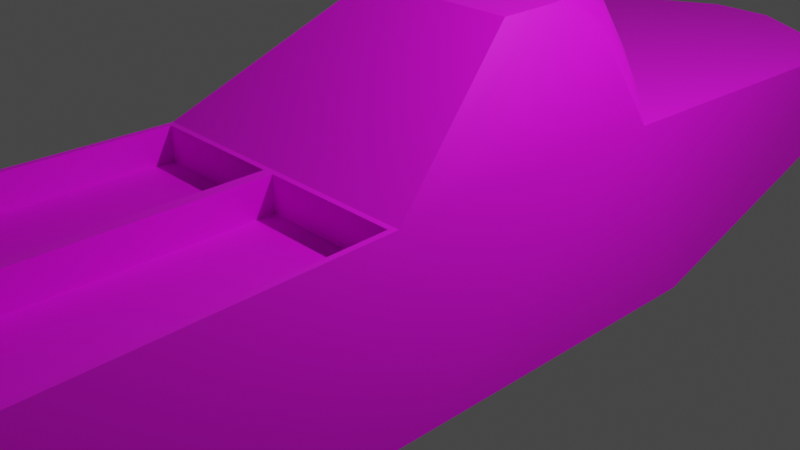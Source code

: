 # Source: hoverTransport.blend  (saved by Blender 3.6.11; exported with 4.5.12 LTS)
import bpy
from mathutils import Matrix  # noqa: F401  (used for matrix-valued properties, if any)

bpy.ops.wm.read_factory_settings(use_empty=True)
scene = bpy.context.scene
scene.name = 'Scene'

# ---- collections
col_collection = bpy.data.collections.new('Collection'); scene.collection.children.link(col_collection)

# ---- images (referenced by path relative to the original .blend; pixels are not part of the script)
import os
ASSET_DIR = os.environ.get("B2B_ASSET_DIR", "")  # directory of the original .blend (textures are referenced by path, not embedded)
HERE = os.path.dirname(os.path.abspath(__file__))  # packed textures are extracted next to this script under _unpacked/

def load_image(name, relpath, width, height, colorspace="sRGB"):
    """Load a texture the original file referenced (path relative to the .blend, or extracted next to this script)."""
    p = next((c for c in (os.path.join(HERE, relpath), os.path.join(ASSET_DIR, relpath)) if relpath and os.path.exists(c)), "")
    if p:
        img = bpy.data.images.load(p, check_existing=True)
        img.name = name
    else:  # same state as the original file: an image datablock whose file is absent (Cycles renders it pink)
        img = bpy.data.images.new(name, width, height)
        img.source = "FILE"
        img.filepath = "//" + (relpath or name)
    img.colorspace_settings.name = colorspace
    return img
img_untitled = load_image('Untitled', '', 1024, 1024, 'sRGB')

# ---- materials (node trees are filled in below, after node groups)
mat_material_001 = bpy.data.materials.new('Material.001')
mat_material_001.use_transparent_shadow = False

# ---- node groups
ng_auto_smooth = bpy.data.node_groups.new('Auto Smooth', 'GeometryNodeTree')
_s = ng_auto_smooth.interface.new_socket(name='Geometry', in_out='OUTPUT', socket_type='NodeSocketGeometry')
_s = ng_auto_smooth.interface.new_socket(name='Geometry', in_out='INPUT', socket_type='NodeSocketGeometry')
_s = ng_auto_smooth.interface.new_socket(name='Angle', in_out='INPUT', socket_type='NodeSocketFloat')
_s.subtype = 'ANGLE'
_s.min_value = 0.0
_s.max_value = 3.142
ng_auto_smooth.is_modifier = True
_N = ng_auto_smooth.nodes; _L = ng_auto_smooth.links
n0 = _N.new('NodeGroupOutput'); n0.name = 'Group Output'; n0.location = (480, -100)
n1 = _N.new('NodeGroupInput'); n1.name = 'Group Input'; n1.location = (-420, -300)
n2 = _N.new('NodeGroupInput'); n2.name = 'Group Input.001'; n2.location = (-60, -100)
n3 = _N.new('GeometryNodeSetShadeSmooth'); n3.name = 'Set Shade Smooth'; n3.location = (120, -100)
n3.domain = 'EDGE'
n4 = _N.new('GeometryNodeSetShadeSmooth'); n4.name = 'Set Shade Smooth.001'; n4.location = (300, -100)
n5 = _N.new('GeometryNodeInputMeshEdgeAngle'); n5.name = 'Edge Angle'; n5.location = (-420, -220)
n6 = _N.new('GeometryNodeInputEdgeSmooth'); n6.name = 'Is Edge Smooth'; n6.location = (-60, -160)
n7 = _N.new('GeometryNodeInputShadeSmooth'); n7.name = 'Is Face Smooth'; n7.location = (-240, -340)
n8 = _N.new('FunctionNodeBooleanMath'); n8.name = 'Boolean Math'; n8.location = (-60, -220)
n9 = _N.new('FunctionNodeCompare'); n9.name = 'Compare'; n9.location = (-240, -180)
n9.operation = 'LESS_EQUAL'
_L.new(n5.outputs[0], n9.inputs[0])
_L.new(n4.outputs[0], n0.inputs[0])
_L.new(n1.outputs[1], n9.inputs[1])
_L.new(n9.outputs[0], n8.inputs[0])
_L.new(n7.outputs[0], n8.inputs[1])
_L.new(n2.outputs[0], n3.inputs[0])
_L.new(n6.outputs[0], n3.inputs[1])
_L.new(n3.outputs[0], n4.inputs[0])
_L.new(n8.outputs[0], n3.inputs[2])
n0.is_active_output = True

# ---- material node trees
mat_material_001.use_nodes = True; mat_material_001.node_tree.nodes.clear()
_N = mat_material_001.node_tree.nodes; _L = mat_material_001.node_tree.links
n0 = _N.new('ShaderNodeBsdfPrincipled'); n0.name = 'Principled BSDF'; n0.location = (10, 300)
n0.distribution = 'GGX'
n0.subsurface_method = 'RANDOM_WALK_SKIN'
n0.inputs[3].default_value = 1.45
n0.inputs[27].default_value = (0.0, 0.0, 0.0, 1.0)
n0.inputs[28].default_value = 1.0
n1 = _N.new('ShaderNodeOutputMaterial'); n1.name = 'Material Output'; n1.location = (300, 300)
n2 = _N.new('ShaderNodeTexImage'); n2.name = 'Image Texture'; n2.location = (-280, 280)
n2.image = img_untitled
_L.new(n0.outputs[0], n1.inputs[0])
_L.new(n2.outputs[0], n0.inputs[0])
n1.is_active_output = True

# ---- world
world_world = bpy.data.worlds.new('World'); scene.world = world_world
world_world.use_nodes = True; world_world.node_tree.nodes.clear()
_N = world_world.node_tree.nodes; _L = world_world.node_tree.links
n0 = _N.new('ShaderNodeOutputWorld'); n0.name = 'World Output'; n0.location = (300, 300)
n1 = _N.new('ShaderNodeBackground'); n1.name = 'Background'; n1.location = (10, 300)
n1.inputs[0].default_value = (0.05088, 0.05088, 0.05088, 1.0)
_L.new(n1.outputs[0], n0.inputs[0])
n0.is_active_output = True
world_world.color = (0.05088, 0.05088, 0.05088)
world_world.use_sun_shadow = False
world_world.sun_shadow_jitter_overblur = 0.0

# ---- cameras
cam_camera = bpy.data.cameras.new('Camera')
cam_camera.clip_end = 100.0
cam_camera.ortho_scale = 7.314

# ---- lights
light_light = bpy.data.lights.new('Light', 'POINT')
light_light.transmission_factor = 0.0
light_light.energy = 1000.0
light_light.shadow_soft_size = 0.1
light_light.shadow_maximum_resolution = 0.006
light_light.use_absolute_resolution = True

# ---- meshes
me_cube_001 = bpy.data.meshes.new('Cube.001')
me_cube_001.from_pydata([(-1.777, -1.53, -1.004), (-1.623, -1.53, 0.996), (-1.623, 1.755, 0.996), (-1.777, 5.355, 0.996), (-1.777, 5.355, -0.001143), (-1.777, 2.404, -1.004), (-1.777, -5.398, -1.004), (-1.777, -6.414, 0.01167), (-1.777, -6.414, 0.577), (-1.777, -5.995, 0.996), (-0.9253, 0.4303, 2.196), (9.97e-08, -1.53, -1.004), (9.97e-08, -1.53, 0.996), (-4.386e-08, 1.755, 0.996), (-2.012e-07, 5.355, 0.996), (-7.225e-08, 2.404, -1.004), (-2.012e-07, 5.355, -0.001143), (2.688e-07, -5.398, -1.004), (3.132e-07, -6.414, 0.01167), (2.949e-07, -5.995, 0.996), (3.132e-07, -6.414, 0.577), (1.403e-08, 0.4303, 2.196), (-0.06393, -1.594, 0.996), (-1.561, -1.594, 0.996), (-1.711, -5.931, 0.996), (-0.06393, -5.931, 0.996), (-0.06393, -1.594, 0.6133), (-0.06393, -5.931, 0.6133), (-1.561, -1.594, 0.6133), (-1.711, -5.931, 0.6133), (-0.3629, 6.178, 0.6825), (-0.3629, 6.178, 0.9851), (-2.372e-07, 6.178, 0.9851), (-2.372e-07, 6.178, 0.6825), (-5.931e-08, 2.108, 2.102), (-5.63e-08, 2.039, 2.196), (-5.897e-08, 2.1, 2.168), (-0.4076, 2.039, 2.196), (-0.9253, 1.006, 2.196), (-0.5676, 1.989, 2.196), (-0.7119, 1.842, 2.196), (-0.8264, 1.613, 2.196), (-0.9, 1.325, 2.196), (-1.623, 1.755, 0.996), (-0.46, 2.108, 2.102), (-1.399, 1.864, 1.338), (-1.146, 1.962, 1.646), (-0.8884, 2.04, 1.89), (-0.6522, 2.091, 2.048), (-1.094, 1.65, 1.905), (-0.4226, 2.1, 2.168), (-1.022, 1.789, 1.986), (-0.9053, 1.915, 2.06), (-0.7567, 2.014, 2.118), (-0.5904, 2.078, 2.155), (1.777, -1.53, -1.004), (1.623, -1.53, 0.996), (1.623, 1.755, 0.996), (1.777, 5.355, 0.996), (1.777, 5.355, -0.001143), (1.777, 2.404, -1.004), (1.777, -5.398, -1.004), (1.777, -6.414, 0.01167), (1.777, -6.414, 0.577), (1.777, -5.995, 0.996), (0.9253, 0.4303, 2.196), (0.06393, -1.594, 0.996), (1.561, -1.593, 0.996), (1.711, -5.931, 0.996), (0.06393, -5.931, 0.996), (0.06393, -1.594, 0.6133), (0.06393, -5.931, 0.6133), (1.561, -1.593, 0.6133), (1.711, -5.931, 0.6133), (0.3629, 6.178, 0.6825), (0.3629, 6.178, 0.9851), (0.4076, 2.039, 2.196), (0.9253, 1.006, 2.196), (0.5676, 1.989, 2.196), (0.7119, 1.842, 2.196), (0.8264, 1.613, 2.196), (0.9, 1.325, 2.196), (1.623, 1.755, 0.996), (0.46, 2.108, 2.102), (1.399, 1.864, 1.338), (1.146, 1.962, 1.646), (0.8884, 2.04, 1.89), (0.6522, 2.091, 2.048), (1.094, 1.65, 1.905), (0.4226, 2.1, 2.168), (1.022, 1.789, 1.986), (0.9053, 1.915, 2.06), (0.7567, 2.014, 2.118), (0.5904, 2.078, 2.155)], [], [(5, 2, 3, 4), (55, 11, 15, 60), (24, 25, 27, 29), (15, 5, 4, 16), (19, 9, 8, 20), (18, 20, 8, 7), (50, 36, 34, 44), (6, 17, 18, 7), (3, 14, 32, 31), (2, 13, 14, 3), (1, 12, 21, 10), (57, 82, 88, 56), (0, 11, 17, 6), (12, 1, 23, 22), (1, 9, 24, 23), (9, 19, 25, 24), (19, 12, 22, 25), (26, 28, 29, 27), (22, 23, 28, 26), (25, 22, 26, 27), (23, 24, 29, 28), (30, 31, 32, 33), (4, 3, 31, 30), (16, 4, 30, 33), (37, 39, 40, 41, 42, 38, 10, 21, 35), (13, 2, 43, 45, 46, 47, 48, 44, 34), (43, 10, 38, 49), (49, 38, 42, 51), (51, 42, 41, 52), (52, 41, 40, 53), (53, 40, 39, 54), (54, 39, 37, 50), (49, 51, 45), (51, 52, 46), (52, 53, 47), (53, 54, 48), (54, 50, 44), (37, 35, 36, 50), (47, 53, 48), (46, 52, 47), (45, 51, 46), (43, 49, 45), (48, 54, 44), (60, 59, 58, 57), (61, 55, 56, 64, 63, 62), (68, 73, 71, 69), (15, 16, 59, 60), (19, 20, 63, 64), (18, 62, 63, 20), (89, 83, 34, 36), (61, 62, 18, 17), (58, 75, 32, 14), (57, 58, 14, 13), (56, 65, 21, 12), (55, 60, 57, 56), (55, 61, 17, 11), (12, 66, 67, 56), (56, 67, 68, 64), (64, 68, 69, 19), (19, 69, 66, 12), (70, 71, 73, 72), (66, 70, 72, 67), (69, 71, 70, 66), (67, 72, 73, 68), (74, 33, 32, 75), (59, 74, 75, 58), (16, 33, 74, 59), (76, 35, 21, 65, 77, 81, 80, 79, 78), (13, 34, 83, 87, 86, 85, 84, 82, 57), (56, 88, 77, 65), (88, 90, 81, 77), (90, 91, 80, 81), (91, 92, 79, 80), (92, 93, 78, 79), (93, 89, 76, 78), (88, 84, 90), (90, 85, 91), (91, 86, 92), (92, 87, 93), (93, 83, 89), (76, 89, 36, 35), (86, 87, 92), (85, 86, 91), (84, 85, 90), (82, 84, 88), (87, 83, 93), (0, 5, 15, 11), (0, 6, 7, 8, 9, 1), (5, 0, 1, 2), (2, 1, 10, 43)])
me_cube_001.polygons.foreach_set('use_smooth', [True] * 90)
_uv = me_cube_001.uv_layers.new(name='UVMap')
_uv.uv.foreach_set('vector', [3.979e-08, 0.5721, 0.128, 0.5293, 0.1255, 0.7623, 0.06292, 0.7628, 0.6629, 0.5085, 0.5477, 0.5085, 0.5477, 0.255, 0.6629, 0.255, 0.07334, 0.8695, 0.07334, 0.7628, 0.09802, 0.7628, 0.09802, 0.8695, 0.5477, 0.255, 0.4325, 0.255, 0.4325, 0.05786, 0.5477, 0.05786, 0.4325, 0.873, 0.4325, 0.7578, 0.4596, 0.7578, 0.4596, 0.873, 0.4963, 0.873, 0.4596, 0.873, 0.4596, 0.7578, 0.4963, 0.7578, 8.229e-09, 0.8954, 7.032e-09, 0.868, 0.004344, 0.868, 0.004344, 0.8978, 0.5621, 0.7578, 0.5621, 0.873, 0.4963, 0.873, 0.4963, 0.7578, 0.6629, 0.7531, 0.7781, 0.7531, 0.7781, 0.8064, 0.7545, 0.8064, 0.6729, 0.52, 0.7781, 0.52, 0.7781, 0.7531, 0.6629, 0.7531, 0.6729, 0.289, 0.7781, 0.289, 0.7781, 0.4118, 0.7181, 0.4118, 0.3045, 0.5293, 0.3045, 0.5293, 0.2388, 0.5231, 0.3045, 0.3165, 0.4325, 0.5085, 0.5477, 0.5085, 0.5477, 0.7578, 0.4325, 0.7578, 0.7781, 0.289, 0.6729, 0.289, 0.6769, 0.2849, 0.7739, 0.2849, 0.6729, 0.289, 0.6629, 0.0, 0.6671, 0.004138, 0.6769, 0.2849, 0.6629, 0.0, 0.7781, 0.0, 0.7739, 0.004138, 0.6671, 0.004138, 0.7781, 0.0, 0.7781, 0.289, 0.7739, 0.2849, 0.7739, 0.004138, 1.0, 0.2808, 0.903, 0.2808, 0.8932, 0.0, 1.0, 0.0, 0.1228, 0.8598, 0.1228, 0.7628, 0.1476, 0.7628, 0.1476, 0.8598, 0.9173, 0.5615, 0.9173, 0.8425, 0.8932, 0.8427, 0.8932, 0.5617, 0.9653, 0.8423, 0.9653, 0.5615, 0.9893, 0.5619, 0.9893, 0.8427, 0.5877, 0.8965, 0.5682, 0.8965, 0.5682, 0.873, 0.5877, 0.873, 0.6264, 0.9882, 0.5621, 0.9882, 0.5682, 0.8965, 0.5877, 0.8965, 0.5477, 0.05786, 0.4325, 0.05786, 0.5241, -3.091e-08, 0.5477, -3.091e-08, 0.7516, 0.516, 0.7413, 0.5127, 0.7319, 0.5032, 0.7245, 0.4884, 0.7197, 0.4698, 0.7181, 0.4491, 0.7181, 0.4118, 0.7781, 0.4118, 0.7781, 0.516, 0.07334, 0.868, 0.07334, 0.9732, 0.07334, 0.9732, 0.05202, 0.9586, 0.03279, 0.9422, 0.01752, 0.9256, 0.007721, 0.9102, 0.004344, 0.8978, 0.004344, 0.868, 0.128, 0.5293, 0.2146, 0.4442, 0.2146, 0.4815, 0.1936, 0.5231, 0.1936, 0.5231, 0.2146, 0.4815, 0.215, 0.5022, 0.1999, 0.5322, 0.1999, 0.5322, 0.215, 0.5022, 0.2162, 0.521, 0.2064, 0.5405, 0.7194, 0.5084, 0.7245, 0.4884, 0.7319, 0.5032, 0.729, 0.5146, 0.729, 0.5146, 0.7319, 0.5032, 0.7413, 0.5127, 0.7398, 0.5187, 0.7398, 0.5187, 0.7413, 0.5127, 0.7516, 0.516, 0.7507, 0.52, 0.1936, 0.5231, 0.1999, 0.5322, 0.1531, 0.5367, 0.1999, 0.5322, 0.2064, 0.5405, 0.1765, 0.5433, 0.2064, 0.5405, 0.2125, 0.5472, 0.1961, 0.5487, 0.002682, 0.917, 0.0006872, 0.9062, 0.007721, 0.9102, 0.0006872, 0.9062, 8.229e-09, 0.8954, 0.004344, 0.8978, 0.7516, 0.516, 0.7781, 0.516, 0.7781, 0.52, 0.7507, 0.52, 0.01752, 0.9256, 0.002682, 0.917, 0.007721, 0.9102, 0.1765, 0.5433, 0.2064, 0.5405, 0.1961, 0.5487, 0.1531, 0.5367, 0.1999, 0.5322, 0.1765, 0.5433, 0.128, 0.5293, 0.1936, 0.5231, 0.1531, 0.5367, 0.007721, 0.9102, 0.0006872, 0.9062, 0.004344, 0.8978, 0.4325, 0.5721, 0.3696, 0.7628, 0.307, 0.7623, 0.3045, 0.5293, 0.4325, 0.06653, 0.4325, 0.3172, 0.3045, 0.3165, 0.307, 0.02696, 0.3333, -1.576e-08, 0.3687, 0.000256, 0.6264, 0.7578, 0.6511, 0.7578, 0.6511, 0.8645, 0.6264, 0.8645, 0.5477, 0.255, 0.5477, 0.05786, 0.6629, 0.05786, 0.6629, 0.255, 0.4325, 0.873, 0.4596, 0.873, 0.4596, 0.9882, 0.4325, 0.9882, 0.4963, 0.873, 0.4963, 0.9882, 0.4596, 0.9882, 0.4596, 0.873, 5.834e-09, 0.8406, 0.004344, 0.8382, 0.004344, 0.868, 7.032e-09, 0.868, 0.5621, 0.9882, 0.4963, 0.9882, 0.4963, 0.873, 0.5621, 0.873, 0.8932, 0.7531, 0.8016, 0.8064, 0.7781, 0.8064, 0.7781, 0.7531, 0.8832, 0.52, 0.8932, 0.7531, 0.7781, 0.7531, 0.7781, 0.52, 0.8832, 0.289, 0.838, 0.4118, 0.7781, 0.4118, 0.7781, 0.289, 0.4325, 0.3172, 0.4325, 0.5721, 0.3045, 0.5293, 0.3045, 0.3165, 0.6629, 0.5085, 0.6629, 0.7578, 0.5477, 0.7578, 0.5477, 0.5085, 0.7781, 0.289, 0.7822, 0.2849, 0.8792, 0.2849, 0.8832, 0.289, 0.8832, 0.289, 0.8792, 0.2849, 0.889, 0.004138, 0.8932, 0.0, 0.8932, 0.0, 0.889, 0.004138, 0.7822, 0.004138, 0.7781, 0.0, 0.7781, 0.0, 0.7822, 0.004138, 0.7822, 0.2849, 0.7781, 0.289, 0.8932, 0.5615, 0.8932, 0.2808, 1.0, 0.2808, 0.9903, 0.5615, 0.09802, 0.7628, 0.1228, 0.7628, 0.1228, 0.8598, 0.09802, 0.8598, 0.9173, 0.5615, 0.9413, 0.5617, 0.9413, 0.8427, 0.9173, 0.8425, 0.9653, 0.8423, 0.9413, 0.8427, 0.9413, 0.5619, 0.9653, 0.5615, 0.5877, 0.8495, 0.5877, 0.873, 0.5682, 0.873, 0.5682, 0.8495, 0.6264, 0.7578, 0.5877, 0.8495, 0.5682, 0.8495, 0.5621, 0.7578, 0.5477, 0.05786, 0.5477, -3.091e-08, 0.5712, -3.091e-08, 0.6629, 0.05786, 0.8045, 0.516, 0.7781, 0.516, 0.7781, 0.4118, 0.838, 0.4118, 0.838, 0.4491, 0.8364, 0.4698, 0.8316, 0.4884, 0.8242, 0.5032, 0.8148, 0.5127, 0.07334, 0.868, 0.004344, 0.868, 0.004344, 0.8382, 0.007721, 0.8257, 0.01752, 0.8104, 0.03279, 0.7937, 0.05202, 0.7773, 0.07334, 0.7628, 0.07334, 0.7628, 0.3045, 0.3165, 0.2388, 0.5231, 0.2178, 0.4815, 0.2178, 0.4442, 0.2388, 0.5231, 0.2326, 0.5322, 0.2174, 0.5022, 0.2178, 0.4815, 0.2326, 0.5322, 0.2261, 0.5405, 0.2162, 0.521, 0.2174, 0.5022, 0.8367, 0.5084, 0.8271, 0.5146, 0.8242, 0.5032, 0.8316, 0.4884, 0.8271, 0.5146, 0.8163, 0.5187, 0.8148, 0.5127, 0.8242, 0.5032, 0.8163, 0.5187, 0.8054, 0.52, 0.8045, 0.516, 0.8148, 0.5127, 0.2388, 0.5231, 0.2794, 0.5367, 0.2326, 0.5322, 0.2326, 0.5322, 0.2559, 0.5433, 0.2261, 0.5405, 0.2261, 0.5405, 0.2364, 0.5487, 0.22, 0.5472, 0.002682, 0.8189, 0.007721, 0.8257, 0.0006872, 0.8297, 0.0006872, 0.8297, 0.004344, 0.8382, 5.834e-09, 0.8406, 0.8045, 0.516, 0.8054, 0.52, 0.7781, 0.52, 0.7781, 0.516, 0.01752, 0.8104, 0.007721, 0.8257, 0.002682, 0.8189, 0.2559, 0.5433, 0.2364, 0.5487, 0.2261, 0.5405, 0.2794, 0.5367, 0.2559, 0.5433, 0.2326, 0.5322, 0.3045, 0.5293, 0.2794, 0.5367, 0.2388, 0.5231, 0.007721, 0.8257, 0.004344, 0.8382, 0.0006872, 0.8297, 0.4325, 0.5085, 0.4325, 0.255, 0.5477, 0.255, 0.5477, 0.5085, 2.35e-08, 0.3172, 5.694e-09, 0.06653, 0.06373, 0.000256, 0.0992, 1.973e-08, 0.1255, 0.02696, 0.128, 0.3165, 3.979e-08, 0.5721, 2.35e-08, 0.3172, 0.128, 0.3165, 0.128, 0.5293, 0.128, 0.5293, 0.128, 0.3165, 0.2146, 0.4442, 0.128, 0.5293])
me_cube_001.materials.append(mat_material_001)
me_cube_001.update()

# ---- objects
ob_light = bpy.data.objects.new('Light', light_light)
ob_camera = bpy.data.objects.new('Camera', cam_camera)
ob_cube_001 = bpy.data.objects.new('Cube.001', me_cube_001)

# ---- transforms, parenting, visibility, modifiers, constraints
ob_light.location = (4.076, 1.005, 5.904)
ob_light.rotation_euler = (0.6503, 0.05522, 1.866)
ob_light.lock_rotations_4d = False
ob_light.empty_display_type = 'ARROWS'
ob_light.color = (0.0, 0.0, 0.0, 0.0)
ob_light.lineart.crease_threshold = 0.0
ob_camera.location = (7.359, -6.926, 4.958)
ob_camera.rotation_euler = (1.109, 0.0, 0.8149)
ob_camera.lock_rotations_4d = False
ob_camera.empty_display_type = 'ARROWS'
ob_camera.color = (0.0, 0.0, 0.0, 0.0)
ob_camera.display_type = 'WIRE'
ob_camera.lineart.crease_threshold = 0.0
ob_cube_001.location = (0.0, 0.0, 0.0)
_m = ob_cube_001.modifiers.new('Auto Smooth', 'NODES')
_m.node_group = ng_auto_smooth
_gi = [s.identifier for s in ng_auto_smooth.interface.items_tree if s.item_type == 'SOCKET' and s.in_out == 'INPUT']
_m[_gi[1]] = 0.5236  # Angle

# ---- collection membership
col_collection.objects.link(ob_light)
col_collection.objects.link(ob_camera)
col_collection.objects.link(ob_cube_001)

# ---- scene / render settings (as saved in the file)
scene.camera = ob_camera
scene.frame_start = 1; scene.frame_end = 250; scene.frame_set(1)
scene.render.engine = 'BLENDER_EEVEE_NEXT'
scene.cycles.sampling_pattern = 'TABULATED_SOBOL'
scene.view_settings.view_transform = 'Filmic'
bpy.context.view_layer.update()
